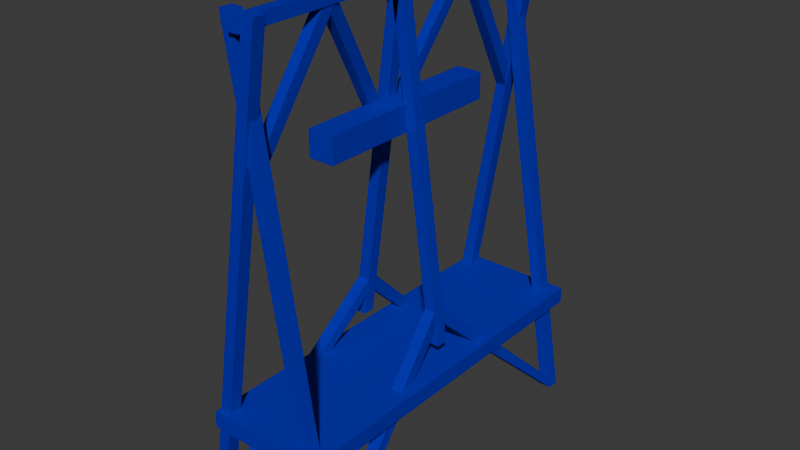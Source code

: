 # Source: svalbard_aerialway_pylon.blend  (saved by Blender 4.0.36; exported with 4.5.12 LTS)
import bpy
from mathutils import Matrix  # noqa: F401  (used for matrix-valued properties, if any)

bpy.ops.wm.read_factory_settings(use_empty=True)
scene = bpy.context.scene
scene.name = 'Scene'

# ---- collections
col_collection = bpy.data.collections.new('Collection'); scene.collection.children.link(col_collection)

# ---- materials (node trees are filled in below, after node groups)
mat_pylon_wood = bpy.data.materials.new('pylon_wood')
mat_pylon_wood.use_transparent_shadow = False
mat_pylon_wood.diffuse_color = (0.2645, 0.1151, 0.04599, 1.0)

# ---- node groups
ng_auto_smooth = bpy.data.node_groups.new('Auto Smooth', 'GeometryNodeTree')
_s = ng_auto_smooth.interface.new_socket(name='Geometry', in_out='OUTPUT', socket_type='NodeSocketGeometry')
_s = ng_auto_smooth.interface.new_socket(name='Geometry', in_out='INPUT', socket_type='NodeSocketGeometry')
_s = ng_auto_smooth.interface.new_socket(name='Angle', in_out='INPUT', socket_type='NodeSocketFloat')
_s.subtype = 'ANGLE'
_s.min_value = 0.0
_s.max_value = 3.142
ng_auto_smooth.is_modifier = True
_N = ng_auto_smooth.nodes; _L = ng_auto_smooth.links
n0 = _N.new('NodeGroupOutput'); n0.name = 'Group Output'; n0.location = (480, -100)
n1 = _N.new('NodeGroupInput'); n1.name = 'Group Input'; n1.location = (-420, -300)
n2 = _N.new('NodeGroupInput'); n2.name = 'Group Input.001'; n2.location = (-60, -100)
n3 = _N.new('GeometryNodeSetShadeSmooth'); n3.name = 'Set Shade Smooth'; n3.location = (120, -100)
n3.domain = 'EDGE'
n4 = _N.new('GeometryNodeSetShadeSmooth'); n4.name = 'Set Shade Smooth.001'; n4.location = (300, -100)
n5 = _N.new('GeometryNodeInputMeshEdgeAngle'); n5.name = 'Edge Angle'; n5.location = (-420, -220)
n6 = _N.new('GeometryNodeInputEdgeSmooth'); n6.name = 'Is Edge Smooth'; n6.location = (-60, -160)
n7 = _N.new('GeometryNodeInputShadeSmooth'); n7.name = 'Is Face Smooth'; n7.location = (-240, -340)
n8 = _N.new('FunctionNodeBooleanMath'); n8.name = 'Boolean Math'; n8.location = (-60, -220)
n9 = _N.new('FunctionNodeCompare'); n9.name = 'Compare'; n9.location = (-240, -180)
n9.operation = 'LESS_EQUAL'
_L.new(n5.outputs[0], n9.inputs[0])
_L.new(n4.outputs[0], n0.inputs[0])
_L.new(n1.outputs[1], n9.inputs[1])
_L.new(n9.outputs[0], n8.inputs[0])
_L.new(n7.outputs[0], n8.inputs[1])
_L.new(n2.outputs[0], n3.inputs[0])
_L.new(n6.outputs[0], n3.inputs[1])
_L.new(n3.outputs[0], n4.inputs[0])
_L.new(n8.outputs[0], n3.inputs[2])
n0.is_active_output = True

# ---- material node trees
mat_pylon_wood.use_nodes = True; mat_pylon_wood.node_tree.nodes.clear()
_N = mat_pylon_wood.node_tree.nodes; _L = mat_pylon_wood.node_tree.links
n0 = _N.new('ShaderNodeBsdfPrincipled'); n0.name = 'Principled BSDF'; n0.location = (10, 300)
n0.inputs[3].default_value = 1.45
n0.inputs[14].default_value = (0.0853, 0.04162, 1.0, 1.0)
n0.inputs[22].default_value = (1.0, 0.1524, 0.2719, 1.0)
n0.inputs[26].default_value = (1.0, 0.1319, 0.3438, 1.0)
n1 = _N.new('ShaderNodeOutputMaterial'); n1.name = 'Material Output'; n1.location = (300, 300)
n2 = _N.new('ShaderNodeRGB'); n2.name = 'RGB'; n2.location = (-180, 280)
n2.outputs[0].default_value = (0.0, 0.003932, 0.4996, 1.0)
_L.new(n0.outputs[0], n1.inputs[0])
_L.new(n2.outputs[0], n0.inputs[0])
n1.is_active_output = True

# ---- world
world_world = bpy.data.worlds.new('World'); scene.world = world_world
world_world.use_nodes = True; world_world.node_tree.nodes.clear()
_N = world_world.node_tree.nodes; _L = world_world.node_tree.links
n0 = _N.new('ShaderNodeOutputWorld'); n0.name = 'World Output'; n0.location = (300, 300)
n1 = _N.new('ShaderNodeBackground'); n1.name = 'Background'; n1.location = (10, 300)
n1.inputs[0].default_value = (0.05088, 0.05088, 0.05088, 1.0)
_L.new(n1.outputs[0], n0.inputs[0])
n0.is_active_output = True
world_world.color = (0.05088, 0.05088, 0.05088)
world_world.use_sun_shadow = False
world_world.sun_shadow_jitter_overblur = 0.0

# ---- meshes
me_mesh = bpy.data.meshes.new('Mesh')
me_mesh.from_pydata([(-0.1, 3.149, 8.1), (0.6729, -0.1, 2.237), (0.788, -0.08394, 2.728), (-0.278, 3.088, 5.596), (-0.09, 1.598, 8.006), (0.588, -0.08394, 2.728), (-1.2, 3.104, 0.0), (0.1273, 2.896, 8.138), (0.1, 3.149, 8.1), (0.8729, -0.1, 2.237), (0.588, 0.05304, 2.884), (-0.09544, 3.088, 5.596), (0.09, 1.598, 8.006), (0.788, 0.05304, 2.884), (-0.8729, -0.1, 2.237), (-0.1, 0.0, 7.912), (-0.1, 3.151, 7.9), (-0.7887, -0.0509, 2.766), (-0.3051, 2.912, 5.502), (-0.09, 1.421, 7.912), (-0.5887, -0.0509, 2.766), (-1.0, 3.104, 0.0), (0.1, 0.0, 7.909), (0.1, 3.151, 7.9), (0.8729, 0.1, 2.237), (-0.5887, 0.08608, 2.922), (0.09, 1.421, 7.912), (-0.1067, 2.912, 5.502), (-0.7887, 0.08608, 2.922), (0.3273, 2.896, 8.138), (-0.6729, -0.1, 2.237), (-0.9194, -3.201, 1.621), (-0.9194, -3.201, 1.897), (-0.9194, 3.201, 1.621), (-0.9194, 3.201, 1.897), (1.081, -3.201, 1.621), (1.081, -3.201, 1.897), (1.081, 3.201, 1.621), (1.081, 3.201, 1.897), (-0.2209, -1.698, 5.715), (-0.2209, -1.698, 6.157), (-0.2209, 1.698, 5.715), (-0.2209, 1.698, 6.157), (0.2209, -1.698, 5.715), (0.2209, -1.698, 6.157), (0.2209, 1.698, 5.715), (0.2209, 1.698, 6.157), (0.3273, 3.104, 8.138), (-1.0, 2.896, 0.0), (0.1273, 3.104, 8.138), (-1.2, 2.896, 0.0), (1.2, 3.054, 0.0), (-0.1273, 2.846, 8.138), (1.0, 3.054, 0.0), (-0.3273, 2.846, 8.138), (-0.3273, 3.054, 8.138), (1.0, 2.846, 0.0), (-0.1273, 3.054, 8.138), (1.2, 2.846, 0.0), (-0.3978, -0.09069, 5.596), (-0.09, 1.402, 8.006), (-0.2376, -0.09069, 5.596), (0.09, 1.402, 8.006), (-0.4215, 0.08596, 5.502), (-0.09, 1.579, 7.912), (0.09, 1.579, 7.912), (-0.2475, 0.08596, 5.502), (-0.1, 0.0, 8.088), (-0.1, -3.149, 8.1), (-0.09767, 0.1, 8.0), (0.6729, 0.1, 2.237), (0.788, 0.08394, 2.728), (-0.09767, -0.1, 8.0), (-0.278, -3.088, 5.596), (-0.09, -1.598, 8.006), (0.588, 0.08394, 2.728), (-1.2, -3.104, 0.0), (0.1273, -2.896, 8.138), (0.1, 0.0, 8.091), (0.1, -3.149, 8.1), (0.588, -0.05304, 2.884), (-0.09544, -3.088, 5.596), (0.09, -1.598, 8.006), (0.788, -0.05304, 2.884), (-0.8729, 0.1, 2.237), (-0.1, -3.151, 7.9), (-0.7887, 0.0509, 2.766), (-0.3051, -2.912, 5.502), (-0.09, -1.421, 7.912), (-0.5887, 0.0509, 2.766), (-1.0, -3.104, 0.0), (0.09767, -0.1, 8.0), (0.1, -3.151, 7.9), (-0.5887, -0.08608, 2.922), (0.09767, 0.1, 8.0), (0.09, -1.421, 7.912), (-0.1067, -2.912, 5.502), (-0.7887, -0.08608, 2.922), (0.3273, -2.896, 8.138), (-0.6729, 0.1, 2.237), (0.3273, -3.104, 8.138), (-1.0, -2.896, 0.0), (0.1273, -3.104, 8.138), (-1.2, -2.896, 0.0), (1.2, -3.054, 0.0), (-0.1273, -2.846, 8.138), (1.0, -3.054, 0.0), (-0.3273, -2.846, 8.138), (-0.3273, -3.054, 8.138), (1.0, -2.846, 0.0), (-0.1273, -3.054, 8.138), (1.2, -2.846, 0.0), (-0.3978, 0.09069, 5.596), (-0.09, -1.402, 8.006), (-0.2376, 0.09069, 5.596), (0.09, -1.402, 8.006), (-0.4215, -0.08596, 5.502), (-0.09, -1.579, 7.912), (0.09, -1.579, 7.912), (-0.2475, -0.08596, 5.502)], [], [(50, 7, 49, 6), (3, 4, 12, 11), (72, 69, 84, 14), (67, 78, 8, 0), (72, 1, 9, 91), (18, 27, 26, 19), (48, 29, 7, 50), (15, 16, 23, 22), (69, 94, 24, 70), (30, 99, 94, 91), (67, 0, 16, 15), (1, 72, 69, 70), (4, 3, 18, 19), (8, 78, 22, 23), (91, 9, 24, 94), (11, 12, 26, 27), (6, 49, 47, 21), (91, 72, 14, 30), (3, 11, 27, 18), (0, 8, 23, 16), (58, 2, 5, 56), (9, 1, 70, 24), (6, 28, 25, 21), (31, 32, 34, 33), (33, 34, 38, 37), (37, 38, 36, 35), (35, 36, 32, 31), (33, 37, 35, 31), (38, 34, 32, 36), (39, 40, 42, 41), (41, 42, 46, 45), (45, 46, 44, 43), (43, 44, 40, 39), (41, 45, 43, 39), (46, 42, 40, 44), (21, 47, 29, 48), (14, 84, 99, 30), (47, 49, 7, 29), (58, 51, 57, 52), (56, 58, 52, 54), (51, 53, 55, 57), (53, 56, 54, 55), (55, 54, 52, 57), (59, 61, 62, 60), (63, 64, 65, 66), (60, 64, 63, 59), (61, 66, 65, 62), (59, 63, 66, 61), (48, 20, 17, 50), (51, 13, 2, 58), (21, 25, 20, 48), (50, 17, 28, 6), (56, 5, 10, 53), (53, 10, 13, 51), (103, 76, 102, 77), (73, 81, 82, 74), (67, 68, 79, 78), (87, 88, 95, 96), (101, 103, 77, 98), (15, 22, 92, 85), (67, 15, 85, 68), (74, 88, 87, 73), (79, 92, 22, 78), (81, 96, 95, 82), (76, 90, 100, 102), (94, 99, 84, 69), (73, 87, 96, 81), (68, 85, 92, 79), (111, 109, 75, 71), (76, 90, 93, 97), (90, 101, 98, 100), (100, 98, 77, 102), (111, 105, 110, 104), (109, 107, 105, 111), (104, 110, 108, 106), (106, 108, 107, 109), (108, 110, 105, 107), (112, 113, 115, 114), (116, 119, 118, 117), (113, 112, 116, 117), (114, 115, 118, 119), (101, 103, 86, 89), (104, 111, 71, 83), (90, 101, 89, 93), (103, 76, 97, 86), (109, 106, 80, 75), (106, 104, 83, 80)])
_uv = me_mesh.uv_layers.new(name='UVMap')
_uv.uv.foreach_set('vector', [0.0, 0.0, 0.0, 0.0, 0.0, 0.0, 0.0, 0.0, 0.0, 0.0, 0.0, 0.0, 0.0, 0.0, 0.0, 0.0, 0.0, 0.0, 0.0, 0.0, 0.0, 0.0, 0.0, 0.0, 0.0, 0.0, 0.0, 0.0, 0.0, 0.0, 0.0, 0.0, 0.0, 0.0, 0.0, 0.0, 0.0, 0.0, 0.0, 0.0, 0.0, 0.0, 0.0, 0.0, 0.0, 0.0, 0.0, 0.0, 0.0, 0.0, 0.0, 0.0, 0.0, 0.0, 0.0, 0.0, 0.0, 0.0, 0.0, 0.0, 0.0, 0.0, 0.0, 0.0, 0.0, 0.0, 0.0, 0.0, 0.0, 0.0, 0.0, 0.0, 0.0, 0.0, 0.0, 0.0, 0.0, 0.0, 0.0, 0.0, 0.0, 0.0, 0.0, 0.0, 0.0, 0.0, 0.0, 0.0, 0.0, 0.0, 0.0, 0.0, 0.0, 0.0, 0.0, 0.0, 0.0, 0.0, 0.0, 0.0, 0.0, 0.0, 0.0, 0.0, 0.0, 0.0, 0.0, 0.0, 0.0, 0.0, 0.0, 0.0, 0.0, 0.0, 0.0, 0.0, 0.0, 0.0, 0.0, 0.0, 0.0, 0.0, 0.0, 0.0, 0.0, 0.0, 0.0, 0.0, 0.0, 0.0, 0.0, 0.0, 0.0, 0.0, 0.0, 0.0, 0.0, 0.0, 0.0, 0.0, 0.0, 0.0, 0.0, 0.0, 0.0, 0.0, 0.0, 0.0, 0.0, 0.0, 0.0, 0.0, 0.0, 0.0, 0.0, 0.0, 0.0, 0.0, 0.0, 0.0, 0.0, 0.0, 0.0, 0.0, 0.0, 0.0, 0.0, 0.0, 0.0, 0.0, 0.0, 0.0, 0.0, 0.0, 0.0, 0.0, 0.0, 0.0, 0.0, 0.0, 0.0, 0.0, 0.0, 0.0, 0.375, 0.0, 0.625, 0.0, 0.625, 0.25, 0.375, 0.25, 0.375, 0.25, 0.625, 0.25, 0.625, 0.5, 0.375, 0.5, 0.375, 0.5, 0.625, 0.5, 0.625, 0.75, 0.375, 0.75, 0.375, 0.75, 0.625, 0.75, 0.625, 1.0, 0.375, 1.0, 0.125, 0.5, 0.375, 0.5, 0.375, 0.75, 0.125, 0.75, 0.625, 0.5, 0.875, 0.5, 0.875, 0.75, 0.625, 0.75, 0.375, 0.0, 0.625, 0.0, 0.625, 0.25, 0.375, 0.25, 0.375, 0.25, 0.625, 0.25, 0.625, 0.5, 0.375, 0.5, 0.375, 0.5, 0.625, 0.5, 0.625, 0.75, 0.375, 0.75, 0.375, 0.75, 0.625, 0.75, 0.625, 1.0, 0.375, 1.0, 0.125, 0.5, 0.375, 0.5, 0.375, 0.75, 0.125, 0.75, 0.625, 0.5, 0.875, 0.5, 0.875, 0.75, 0.625, 0.75, 0.0, 0.0, 0.0, 0.0, 0.0, 0.0, 0.0, 0.0, 0.0, 0.0, 0.0, 0.0, 0.0, 0.0, 0.0, 0.0, 0.0, 0.0, 0.0, 0.0, 0.0, 0.0, 0.0, 0.0, 0.0, 0.0, 0.0, 0.0, 0.0, 0.0, 0.0, 0.0, 0.0, 0.0, 0.0, 0.0, 0.0, 0.0, 0.0, 0.0, 0.0, 0.0, 0.0, 0.0, 0.0, 0.0, 0.0, 0.0, 0.0, 0.0, 0.0, 0.0, 0.0, 0.0, 0.0, 0.0, 0.0, 0.0, 0.0, 0.0, 0.0, 0.0, 0.0, 0.0, 0.0, 0.0, 0.0, 0.0, 0.0, 0.0, 0.0, 0.0, 0.0, 0.0, 0.0, 0.0, 0.0, 0.0, 0.0, 0.0, 0.0, 0.0, 0.0, 0.0, 0.0, 0.0, 0.0, 0.0, 0.0, 0.0, 0.0, 0.0, 0.0, 0.0, 0.0, 0.0, 0.0, 0.0, 0.0, 0.0, 0.0, 0.0, 0.0, 0.0, 0.0, 0.0, 0.0, 0.0, 0.0, 0.0, 0.0, 0.0, 0.0, 0.0, 0.0, 0.0, 0.0, 0.0, 0.0, 0.0, 0.0, 0.0, 0.0, 0.0, 0.0, 0.0, 0.0, 0.0, 0.0, 0.0, 0.0, 0.0, 0.0, 0.0, 0.0, 0.0, 0.0, 0.0, 0.0, 0.0, 0.0, 0.0, 0.0, 0.0, 0.0, 0.0, 0.0, 0.0, 0.0, 0.0, 0.0, 0.0, 0.0, 0.0, 0.0, 0.0, 0.0, 0.0, 0.0, 0.0, 0.0, 0.0, 0.0, 0.0, 0.0, 0.0, 0.0, 0.0, 0.0, 0.0, 0.0, 0.0, 0.0, 0.0, 0.0, 0.0, 0.0, 0.0, 0.0, 0.0, 0.0, 0.0, 0.0, 0.0, 0.0, 0.0, 0.0, 0.0, 0.0, 0.0, 0.0, 0.0, 0.0, 0.0, 0.0, 0.0, 0.0, 0.0, 0.0, 0.0, 0.0, 0.0, 0.0, 0.0, 0.0, 0.0, 0.0, 0.0, 0.0, 0.0, 0.0, 0.0, 0.0, 0.0, 0.0, 0.0, 0.0, 0.0, 0.0, 0.0, 0.0, 0.0, 0.0, 0.0, 0.0, 0.0, 0.0, 0.0, 0.0, 0.0, 0.0, 0.0, 0.0, 0.0, 0.0, 0.0, 0.0, 0.0, 0.0, 0.0, 0.0, 0.0, 0.0, 0.0, 0.0, 0.0, 0.0, 0.0, 0.0, 0.0, 0.0, 0.0, 0.0, 0.0, 0.0, 0.0, 0.0, 0.0, 0.0, 0.0, 0.0, 0.0, 0.0, 0.0, 0.0, 0.0, 0.0, 0.0, 0.0, 0.0, 0.0, 0.0, 0.0, 0.0, 0.0, 0.0, 0.0, 0.0, 0.0, 0.0, 0.0, 0.0, 0.0, 0.0, 0.0, 0.0, 0.0, 0.0, 0.0, 0.0, 0.0, 0.0, 0.0, 0.0, 0.0, 0.0, 0.0, 0.0, 0.0, 0.0, 0.0, 0.0, 0.0, 0.0, 0.0, 0.0, 0.0, 0.0, 0.0, 0.0, 0.0, 0.0, 0.0, 0.0, 0.0, 0.0, 0.0, 0.0, 0.0, 0.0, 0.0, 0.0, 0.0, 0.0, 0.0, 0.0, 0.0, 0.0, 0.0, 0.0, 0.0, 0.0, 0.0, 0.0, 0.0, 0.0, 0.0, 0.0, 0.0, 0.0, 0.0, 0.0, 0.0, 0.0, 0.0, 0.0, 0.0, 0.0, 0.0, 0.0, 0.0, 0.0, 0.0, 0.0, 0.0, 0.0, 0.0, 0.0, 0.0, 0.0, 0.0, 0.0, 0.0, 0.0, 0.0, 0.0, 0.0, 0.0, 0.0, 0.0, 0.0, 0.0, 0.0, 0.0, 0.0, 0.0, 0.0, 0.0, 0.0, 0.0, 0.0, 0.0, 0.0, 0.0, 0.0, 0.0, 0.0, 0.0, 0.0, 0.0, 0.0, 0.0, 0.0, 0.0, 0.0, 0.0, 0.0, 0.0, 0.0, 0.0, 0.0, 0.0, 0.0, 0.0, 0.0, 0.0, 0.0, 0.0, 0.0, 0.0, 0.0, 0.0, 0.0, 0.0, 0.0, 0.0])
me_mesh.materials.append(mat_pylon_wood)
me_mesh.update()

# ---- objects
ob_pylon = bpy.data.objects.new('pylon', me_mesh)

# ---- transforms, parenting, visibility, modifiers, constraints
ob_pylon.location = (0.0, 0.0, 0.0)
_m = ob_pylon.modifiers.new('Auto Smooth', 'NODES')
_m.node_group = ng_auto_smooth
_gi = [s.identifier for s in ng_auto_smooth.interface.items_tree if s.item_type == 'SOCKET' and s.in_out == 'INPUT']
_m[_gi[1]] = 3.142  # Angle

# ---- collection membership
col_collection.objects.link(ob_pylon)

# ---- scene / render settings (as saved in the file)
scene.frame_start = 1; scene.frame_end = 250; scene.frame_set(1)
scene.render.engine = 'BLENDER_EEVEE_NEXT'
scene.cycles.sampling_pattern = 'TABULATED_SOBOL'
bpy.context.view_layer.update()

# ---- added for rendering (the .blend has no active camera and no usable light): camera, sun
cam_auto = bpy.data.cameras.new('AutoCamera')
cam_auto.lens = 50.0
cam_auto.sensor_width = 36.0
cam_auto.clip_end = 1000.0
ob_auto_camera = bpy.data.objects.new('AutoCamera', cam_auto)
scene.collection.objects.link(ob_auto_camera)
ob_auto_camera.location = (9.83434, -11.8012, 11.9365)
ob_auto_camera.rotation_euler = (1.09748, -7.21219e-08, 0.694738)
scene.camera = ob_auto_camera
light_auto_sun = bpy.data.lights.new('AutoSun', 'SUN')
light_auto_sun.energy = 3.0
light_auto_sun.angle = 0.0523599
ob_auto_sun = bpy.data.objects.new('AutoSun', light_auto_sun)
scene.collection.objects.link(ob_auto_sun)
ob_auto_sun.rotation_euler = (0.872665, 0.174533, 0.523599)
bpy.context.view_layer.update()
